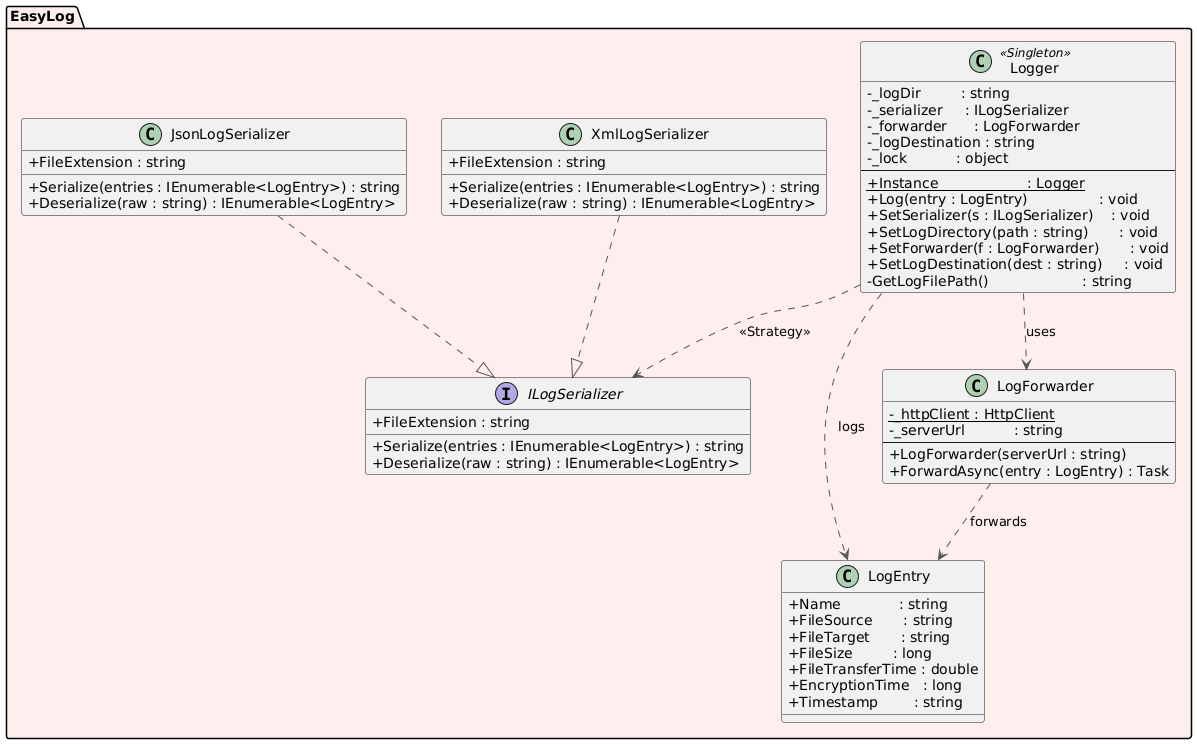

The diagram above was rendered by PlantUML. Its source (embedded in the PNG):
@startuml
skinparam classAttributeIconSize 0
skinparam defaultFontName Segoe UI
skinparam ArrowColor #555555

package "EasyLog" #FEE {

  interface ILogSerializer {
    + FileExtension : string
    + Serialize(entries : IEnumerable<LogEntry>) : string
    + Deserialize(raw : string) : IEnumerable<LogEntry>
  }

  class JsonLogSerializer {
    + FileExtension : string
    + Serialize(entries : IEnumerable<LogEntry>) : string
    + Deserialize(raw : string) : IEnumerable<LogEntry>
  }

  class XmlLogSerializer {
    + FileExtension : string
    + Serialize(entries : IEnumerable<LogEntry>) : string
    + Deserialize(raw : string) : IEnumerable<LogEntry>
  }

  class LogEntry {
    + Name             : string
    + FileSource       : string
    + FileTarget       : string
    + FileSize         : long
    + FileTransferTime : double
    + EncryptionTime   : long
    + Timestamp        : string
  }

  class LogForwarder {
    - {static} _httpClient : HttpClient
    - _serverUrl           : string
    --
    + LogForwarder(serverUrl : string)
    + ForwardAsync(entry : LogEntry) : Task
  }

  class Logger <<Singleton>> {
    - _logDir         : string
    - _serializer     : ILogSerializer
    - _forwarder      : LogForwarder
    - _logDestination : string
    - _lock           : object
    --
    + {static} Instance                    : Logger
    + Log(entry : LogEntry)                : void
    + SetSerializer(s : ILogSerializer)    : void
    + SetLogDirectory(path : string)       : void
    + SetForwarder(f : LogForwarder)       : void
    + SetLogDestination(dest : string)     : void
    - GetLogFilePath()                     : string
  }

  JsonLogSerializer ..|> ILogSerializer
  XmlLogSerializer  ..|> ILogSerializer
  Logger            ..>  ILogSerializer : <<Strategy>>
  Logger            ..>  LogForwarder  : uses
  Logger            ..>  LogEntry      : logs
  LogForwarder      ..>  LogEntry      : forwards
}
@enduml